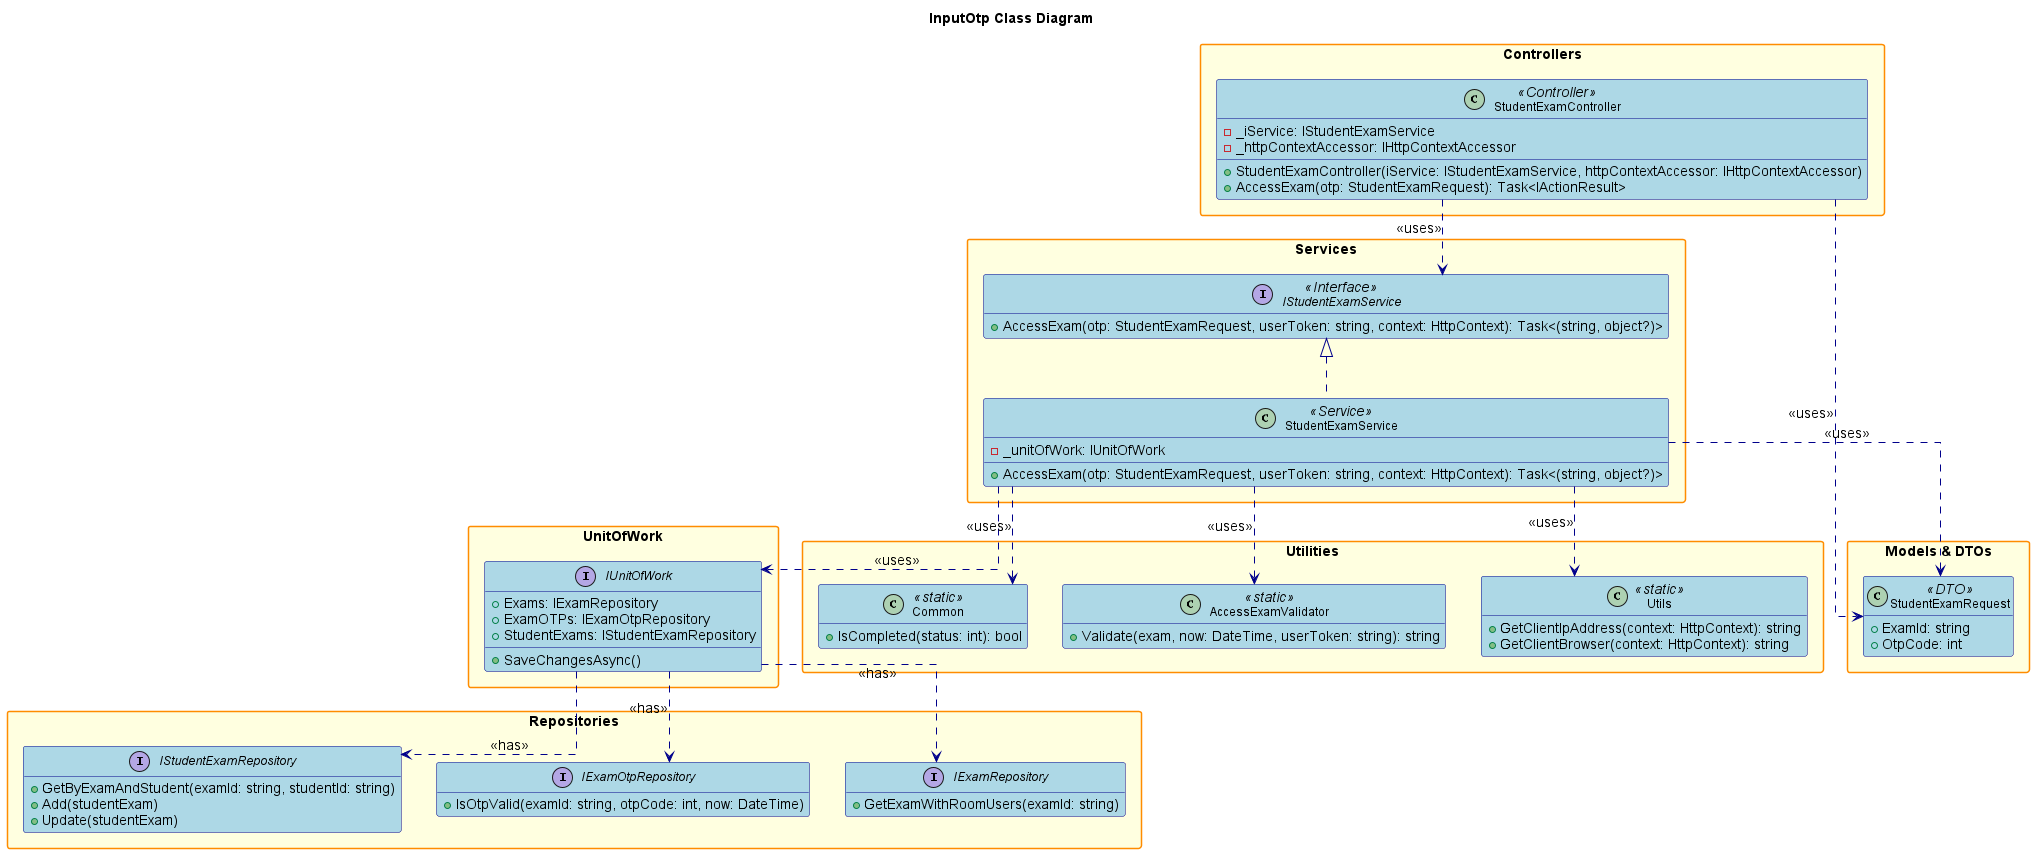

The diagram above was rendered by PlantUML. Its source (embedded in the PNG):
@startuml
' Class Diagram for InputOtp (AccessExam) Feature - Sát code thực tế (bỏ Entities & Builder)

title InputOtp Class Diagram

hide empty members
skinparam packageStyle rectangle
skinparam linetype ortho
skinparam defaultFontSize 14
skinparam defaultFontName Arial
skinparam classFontSize 12
skinparam classFontName Arial
skinparam noteFontSize 11
skinparam noteFontName Arial

skinparam class {
    BackgroundColor LightBlue
    BorderColor DarkBlue
    ArrowColor DarkBlue
    FontSize 12
}

skinparam package {
    BackgroundColor LightYellow
    BorderColor DarkOrange
    FontSize 14
    FontStyle bold
}

skinparam interface {
    BackgroundColor LightGreen
    BorderColor DarkGreen
    FontSize 12
}

skinparam enum {
    BackgroundColor LightCyan
    BorderColor DarkCyan
    FontSize 12
}

package "Controllers" {
    class StudentExamController <<Controller>> {
        - _iService: IStudentExamService
        - _httpContextAccessor: IHttpContextAccessor
        + StudentExamController(iService: IStudentExamService, httpContextAccessor: IHttpContextAccessor)
        + AccessExam(otp: StudentExamRequest): Task<IActionResult>
    }
}

package "Services" {
    interface IStudentExamService <<Interface>> {
        + AccessExam(otp: StudentExamRequest, userToken: string, context: HttpContext): Task<(string, object?)>
    }
    class StudentExamService <<Service>> {
        - _unitOfWork: IUnitOfWork
        + AccessExam(otp: StudentExamRequest, userToken: string, context: HttpContext): Task<(string, object?)>
    }
}

package "UnitOfWork" {
    interface IUnitOfWork {
        + Exams: IExamRepository
        + ExamOTPs: IExamOtpRepository
        + StudentExams: IStudentExamRepository
        + SaveChangesAsync()
    }
}

package "Repositories" {
    interface IExamRepository {
        + GetExamWithRoomUsers(examId: string)
    }
    interface IExamOtpRepository {
        + IsOtpValid(examId: string, otpCode: int, now: DateTime)
    }
    interface IStudentExamRepository {
        + GetByExamAndStudent(examId: string, studentId: string)
        + Add(studentExam)
        + Update(studentExam)
    }
}

package "Models & DTOs" {
    class StudentExamRequest <<DTO>> {
        + ExamId: string
        + OtpCode: int
    }
}

package "Utilities" {
    class Utils <<static>> {
        + GetClientIpAddress(context: HttpContext): string
        + GetClientBrowser(context: HttpContext): string
    }
    class AccessExamValidator <<static>> {
        + Validate(exam, now: DateTime, userToken: string): string
    }
    class Common <<static>> {
        + IsCompleted(status: int): bool
    }
}

' Relationships
StudentExamController ..> IStudentExamService : <<uses>>
StudentExamController ..> StudentExamRequest : <<uses>>
IStudentExamService <|.. StudentExamService
StudentExamService ..> IUnitOfWork : <<uses>>
StudentExamService ..> Utils : <<uses>>
StudentExamService ..> AccessExamValidator : <<uses>>
StudentExamService ..> Common : <<uses>>
StudentExamService ..> StudentExamRequest : <<uses>>

IUnitOfWork ..> IExamRepository : <<has>>
IUnitOfWork ..> IExamOtpRepository : <<has>>
IUnitOfWork ..> IStudentExamRepository : <<has>>

@enduml